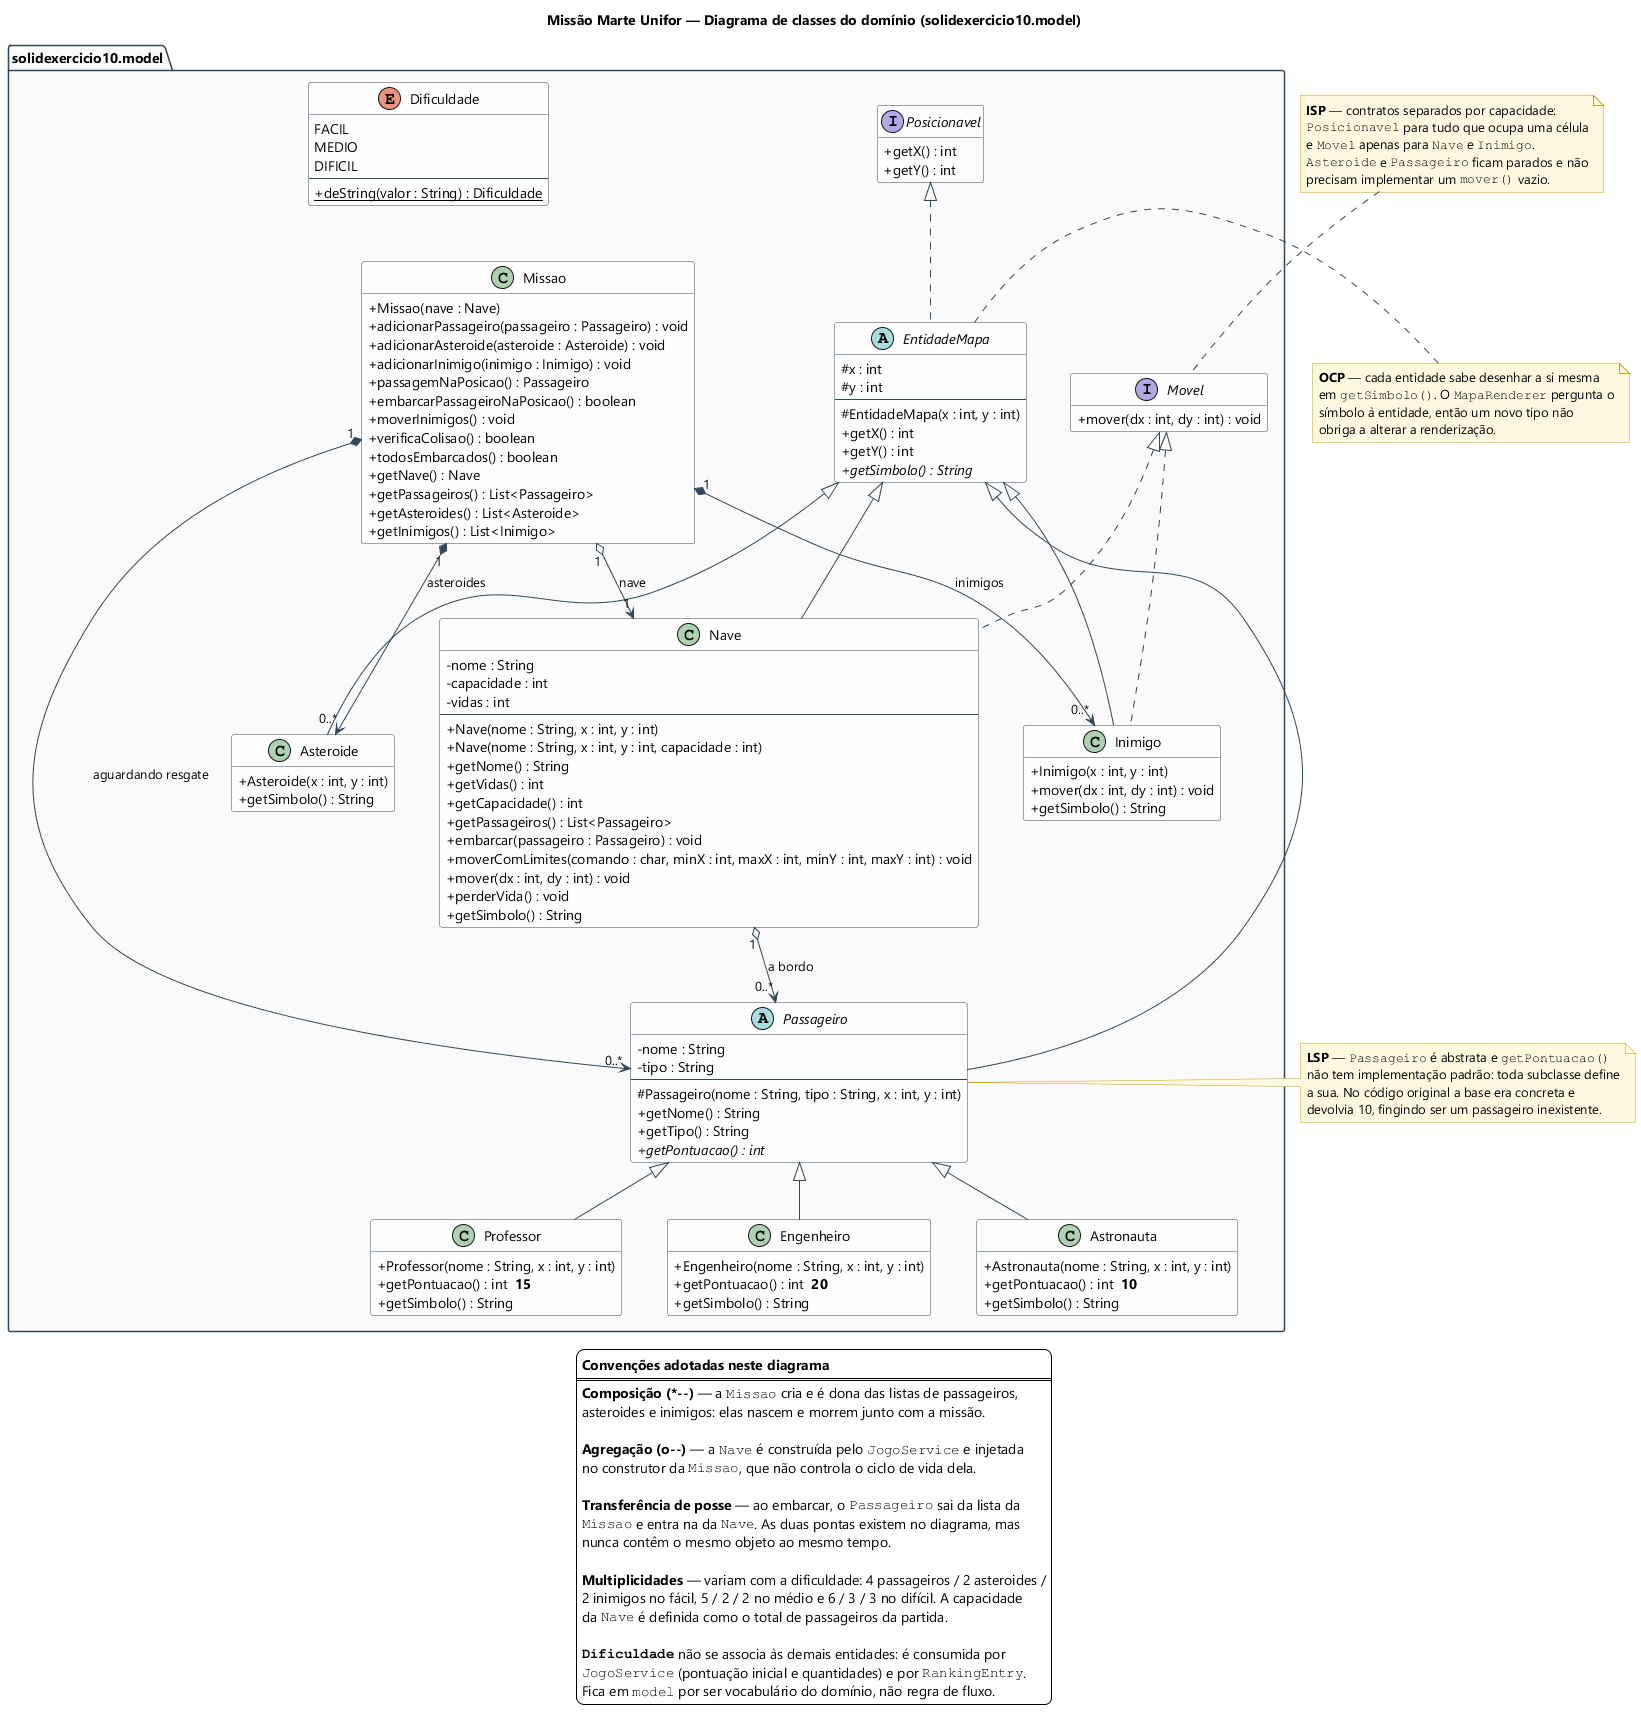

The diagram above was rendered by PlantUML. Its source (embedded in the PNG):
@startuml diagrama-classes-model
' =============================================================================
'  Missão Marte Unifor - versão SOLID
'  Diagrama de classes do domínio (pacote solidexercicio10.model)
'
'  Autor.....: João Gabriel Rinaldi (2510365) - JgRM0
'  Fonte.....: src/solidexercicio10/model/
'  Renderizar: java -jar plantuml.jar -charset UTF-8 docs/uml/diagrama-classes-model.puml
' =============================================================================

title Missão Marte Unifor — Diagrama de classes do domínio (solidexercicio10.model)

set separator none

skinparam backgroundColor #FFFFFF
skinparam shadowing false
' layout padrão (splines): mantém cada rótulo de associação colado à sua linha
skinparam classAttributeIconSize 0
skinparam defaultFontName Segoe UI
skinparam nodesep 45
skinparam ranksep 55
skinparam class {
  BorderColor #33475B
  ArrowColor #33475B
  BackgroundColor #FDFDFD
}
skinparam package {
  BorderColor #33475B
  BackgroundColor #FAFAFA
}
skinparam note {
  BackgroundColor #FFF8E1
  BorderColor #C8A415
}
hide empty members

package "solidexercicio10.model" {

  ' ---------------------------------------------------------------- contratos
  interface Posicionavel {
    +getX() : int
    +getY() : int
  }

  interface Movel {
    +mover(dx : int, dy : int) : void
  }

  ' -------------------------------------------------------- raiz da hierarquia
  abstract class EntidadeMapa {
    #x : int
    #y : int
    --
    #EntidadeMapa(x : int, y : int)
    +getX() : int
    +getY() : int
    +{abstract} getSimbolo() : String
  }

  ' ------------------------------------------------------------------- missão
  class Missao {
    +Missao(nave : Nave)
    +adicionarPassageiro(passageiro : Passageiro) : void
    +adicionarAsteroide(asteroide : Asteroide) : void
    +adicionarInimigo(inimigo : Inimigo) : void
    +passagemNaPosicao() : Passageiro
    +embarcarPassageiroNaPosicao() : boolean
    +moverInimigos() : void
    +verificaColisao() : boolean
    +todosEmbarcados() : boolean
    +getNave() : Nave
    +getPassageiros() : List<Passageiro>
    +getAsteroides() : List<Asteroide>
    +getInimigos() : List<Inimigo>
  }

  ' -------------------------------------------------------------------- nave
  class Nave {
    -nome : String
    -capacidade : int
    -vidas : int
    --
    +Nave(nome : String, x : int, y : int)
    +Nave(nome : String, x : int, y : int, capacidade : int)
    +getNome() : String
    +getVidas() : int
    +getCapacidade() : int
    +getPassageiros() : List<Passageiro>
    +embarcar(passageiro : Passageiro) : void
    +moverComLimites(comando : char, minX : int, maxX : int, minY : int, maxY : int) : void
    +mover(dx : int, dy : int) : void
    +perderVida() : void
    +getSimbolo() : String
  }

  ' ------------------------------------------------------------------ perigos
  class Asteroide {
    +Asteroide(x : int, y : int)
    +getSimbolo() : String
  }

  class Inimigo {
    +Inimigo(x : int, y : int)
    +mover(dx : int, dy : int) : void
    +getSimbolo() : String
  }

  ' ------------------------------------------------------------- passageiros
  abstract class Passageiro {
    -nome : String
    -tipo : String
    --
    #Passageiro(nome : String, tipo : String, x : int, y : int)
    +getNome() : String
    +getTipo() : String
    +{abstract} getPontuacao() : int
  }

  class Professor {
    +Professor(nome : String, x : int, y : int)
    +getPontuacao() : int  <b>15</b>
    +getSimbolo() : String
  }

  class Engenheiro {
    +Engenheiro(nome : String, x : int, y : int)
    +getPontuacao() : int  <b>20</b>
    +getSimbolo() : String
  }

  class Astronauta {
    +Astronauta(nome : String, x : int, y : int)
    +getPontuacao() : int  <b>10</b>
    +getSimbolo() : String
  }

  ' ------------------------------------------------------------- dificuldade
  enum Dificuldade {
    FACIL
    MEDIO
    DIFICIL
    --
    +{static} deString(valor : String) : Dificuldade
  }
}

' ============================ herança e realização ===========================
Posicionavel <|.. EntidadeMapa
Movel        <|.. Nave
Movel        <|.. Inimigo

EntidadeMapa <|-- Nave
EntidadeMapa <|-- Asteroide
EntidadeMapa <|-- Inimigo
EntidadeMapa <|-- Passageiro

Passageiro <|-- Professor
Passageiro <|-- Engenheiro
Passageiro <|-- Astronauta

' ================================ associações ================================
Missao "1" o--> "1"    Nave       : nave
Missao "1" *--> "0..*" Passageiro : aguardando resgate
Missao "1" *--> "0..*" Asteroide  : asteroides
Missao "1" *--> "0..*" Inimigo    : inimigos
Nave   "1" o--> "0..*" Passageiro : a bordo

' ==================================== notas ==================================
note top of Movel
  **ISP** — contratos separados por capacidade:
  ""Posicionavel"" para tudo que ocupa uma célula
  e ""Movel"" apenas para ""Nave"" e ""Inimigo"".
  ""Asteroide"" e ""Passageiro"" ficam parados e não
  precisam implementar um ""mover()"" vazio.
end note

note right of EntidadeMapa
  **OCP** — cada entidade sabe desenhar a si mesma
  em ""getSimbolo()"". O ""MapaRenderer"" pergunta o
  símbolo à entidade, então um novo tipo não
  obriga a alterar a renderização.
end note

note right of Passageiro
  **LSP** — ""Passageiro"" é abstrata e ""getPontuacao()""
  não tem implementação padrão: toda subclasse define
  a sua. No código original a base era concreta e
  devolvia 10, fingindo ser um passageiro inexistente.
end note

legend bottom
  **Convenções adotadas neste diagrama**
  ====
  **Composição (*<U+2011><U+2011>)** — a ""Missao"" cria e é dona das listas de passageiros,
  asteroides e inimigos: elas nascem e morrem junto com a missão.

  **Agregação (o<U+2011><U+2011>)** — a ""Nave"" é construída pelo ""JogoService"" e injetada
  no construtor da ""Missao"", que não controla o ciclo de vida dela.

  **Transferência de posse** — ao embarcar, o ""Passageiro"" sai da lista da
  ""Missao"" e entra na da ""Nave"". As duas pontas existem no diagrama, mas
  nunca contêm o mesmo objeto ao mesmo tempo.

  **Multiplicidades** — variam com a dificuldade: 4 passageiros / 2 asteroides /
  2 inimigos no fácil, 5 / 2 / 2 no médio e 6 / 3 / 3 no difícil. A capacidade
  da ""Nave"" é definida como o total de passageiros da partida.

  **""Dificuldade""** não se associa às demais entidades: é consumida por
  ""JogoService"" (pontuação inicial e quantidades) e por ""RankingEntry"".
  Fica em ""model"" por ser vocabulário do domínio, não regra de fluxo.
endlegend

@enduml